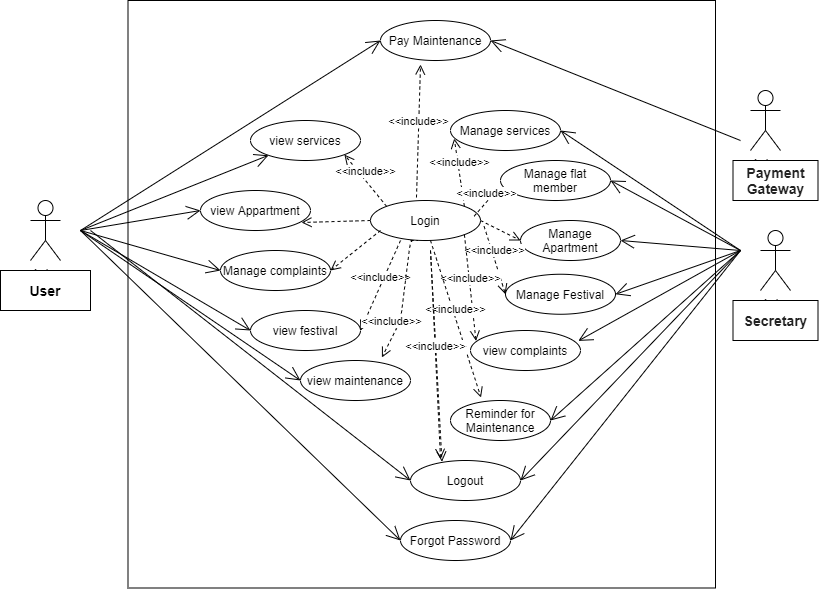

The diagram above was exported from draw.io. Its source (the exported page's mxGraphModel, read from the mxfile embedded in the PNG):
<mxGraphModel dx="1447" dy="750" grid="1" gridSize="10" guides="1" tooltips="1" connect="1" arrows="1" fold="1" page="1" pageScale="1" pageWidth="850" pageHeight="1100" background="#FFFFFF" math="0" shadow="0">
  <root>
    <mxCell id="0" />
    <mxCell id="1" parent="0" />
    <mxCell id="15h87Ws2OoE5J2TF1Bna-1" value="Actor" style="shape=umlActor;verticalLabelPosition=bottom;verticalAlign=top;html=1;" parent="1" vertex="1">
      <mxGeometry x="60" y="240" width="30" height="60" as="geometry" />
    </mxCell>
    <mxCell id="15h87Ws2OoE5J2TF1Bna-6" value="" style="whiteSpace=wrap;html=1;aspect=fixed;labelBackgroundColor=#FFFFFF;" parent="1" vertex="1">
      <mxGeometry x="157.5" y="40" width="587.5" height="587.5" as="geometry" />
    </mxCell>
    <mxCell id="15h87Ws2OoE5J2TF1Bna-9" value="view services" style="ellipse;whiteSpace=wrap;html=1;" parent="1" vertex="1">
      <mxGeometry x="280" y="160" width="110" height="40" as="geometry" />
    </mxCell>
    <mxCell id="15h87Ws2OoE5J2TF1Bna-11" value="Pay Maintenance" style="ellipse;whiteSpace=wrap;html=1;" parent="1" vertex="1">
      <mxGeometry x="410" y="60" width="110" height="40" as="geometry" />
    </mxCell>
    <mxCell id="15h87Ws2OoE5J2TF1Bna-14" value="Manage services" style="ellipse;whiteSpace=wrap;html=1;" parent="1" vertex="1">
      <mxGeometry x="480" y="150" width="110" height="40" as="geometry" />
    </mxCell>
    <mxCell id="15h87Ws2OoE5J2TF1Bna-16" value="Manage complaints" style="ellipse;whiteSpace=wrap;html=1;" parent="1" vertex="1">
      <mxGeometry x="250" y="290" width="110" height="40" as="geometry" />
    </mxCell>
    <mxCell id="15h87Ws2OoE5J2TF1Bna-20" value="view maintenance" style="ellipse;whiteSpace=wrap;html=1;" parent="1" vertex="1">
      <mxGeometry x="330" y="400" width="110" height="40" as="geometry" />
    </mxCell>
    <mxCell id="15h87Ws2OoE5J2TF1Bna-40" value="" style="endArrow=open;endFill=1;endSize=12;html=1;" parent="1" target="15h87Ws2OoE5J2TF1Bna-9" edge="1">
      <mxGeometry width="160" relative="1" as="geometry">
        <mxPoint x="110" y="270" as="sourcePoint" />
        <mxPoint x="270.1600000000001" y="90.16000000000003" as="targetPoint" />
      </mxGeometry>
    </mxCell>
    <mxCell id="15h87Ws2OoE5J2TF1Bna-45" value="" style="endArrow=open;endFill=1;endSize=12;html=1;entryX=0;entryY=0.5;entryDx=0;entryDy=0;" parent="1" target="15h87Ws2OoE5J2TF1Bna-16" edge="1">
      <mxGeometry width="160" relative="1" as="geometry">
        <mxPoint x="110" y="270" as="sourcePoint" />
        <mxPoint x="260.444459150493" y="197.4625329837438" as="targetPoint" />
      </mxGeometry>
    </mxCell>
    <mxCell id="15h87Ws2OoE5J2TF1Bna-46" value="" style="endArrow=open;endFill=1;endSize=12;html=1;entryX=0;entryY=0.5;entryDx=0;entryDy=0;" parent="1" target="15h87Ws2OoE5J2TF1Bna-20" edge="1">
      <mxGeometry width="160" relative="1" as="geometry">
        <mxPoint x="110" y="270" as="sourcePoint" />
        <mxPoint x="270.444459150493" y="207.4625329837438" as="targetPoint" />
      </mxGeometry>
    </mxCell>
    <mxCell id="15h87Ws2OoE5J2TF1Bna-19" value="view complaints" style="ellipse;whiteSpace=wrap;html=1;" parent="1" vertex="1">
      <mxGeometry x="500" y="370" width="110" height="40" as="geometry" />
    </mxCell>
    <mxCell id="15h87Ws2OoE5J2TF1Bna-50" value="Manage flat&lt;br&gt;member" style="ellipse;whiteSpace=wrap;html=1;" parent="1" vertex="1">
      <mxGeometry x="530" y="200" width="110" height="40" as="geometry" />
    </mxCell>
    <mxCell id="15h87Ws2OoE5J2TF1Bna-51" value="view Appartment" style="ellipse;whiteSpace=wrap;html=1;" parent="1" vertex="1">
      <mxGeometry x="230" y="230" width="110" height="40" as="geometry" />
    </mxCell>
    <mxCell id="15h87Ws2OoE5J2TF1Bna-52" value="Reminder for&lt;br&gt;Maintenance" style="ellipse;whiteSpace=wrap;html=1;" parent="1" vertex="1">
      <mxGeometry x="480" y="440" width="100" height="40" as="geometry" />
    </mxCell>
    <mxCell id="15h87Ws2OoE5J2TF1Bna-53" value="view festival" style="ellipse;whiteSpace=wrap;html=1;" parent="1" vertex="1">
      <mxGeometry x="280" y="350" width="110" height="40" as="geometry" />
    </mxCell>
    <mxCell id="15h87Ws2OoE5J2TF1Bna-54" value="" style="endArrow=open;endFill=1;endSize=12;html=1;entryX=0;entryY=0.5;entryDx=0;entryDy=0;" parent="1" target="15h87Ws2OoE5J2TF1Bna-53" edge="1">
      <mxGeometry width="160" relative="1" as="geometry">
        <mxPoint x="110" y="270" as="sourcePoint" />
        <mxPoint x="320" y="330" as="targetPoint" />
      </mxGeometry>
    </mxCell>
    <mxCell id="15h87Ws2OoE5J2TF1Bna-56" value="Manage Festival" style="ellipse;whiteSpace=wrap;html=1;" parent="1" vertex="1">
      <mxGeometry x="535" y="313.75" width="110" height="40" as="geometry" />
    </mxCell>
    <mxCell id="15h87Ws2OoE5J2TF1Bna-57" value="Manage Apartment" style="ellipse;whiteSpace=wrap;html=1;" parent="1" vertex="1">
      <mxGeometry x="550" y="260" width="100" height="40" as="geometry" />
    </mxCell>
    <mxCell id="15h87Ws2OoE5J2TF1Bna-59" value="Actor" style="shape=umlActor;verticalLabelPosition=bottom;verticalAlign=top;html=1;" parent="1" vertex="1">
      <mxGeometry x="790" y="270" width="30" height="60" as="geometry" />
    </mxCell>
    <mxCell id="15h87Ws2OoE5J2TF1Bna-62" value="" style="endArrow=open;endFill=1;endSize=12;html=1;entryX=1;entryY=0.5;entryDx=0;entryDy=0;" parent="1" target="15h87Ws2OoE5J2TF1Bna-50" edge="1">
      <mxGeometry width="160" relative="1" as="geometry">
        <mxPoint x="770" y="290" as="sourcePoint" />
        <mxPoint x="630" y="90" as="targetPoint" />
      </mxGeometry>
    </mxCell>
    <mxCell id="15h87Ws2OoE5J2TF1Bna-63" value="" style="endArrow=open;endFill=1;endSize=12;html=1;entryX=1;entryY=0.5;entryDx=0;entryDy=0;" parent="1" target="15h87Ws2OoE5J2TF1Bna-14" edge="1">
      <mxGeometry width="160" relative="1" as="geometry">
        <mxPoint x="770" y="290" as="sourcePoint" />
        <mxPoint x="640" y="100" as="targetPoint" />
      </mxGeometry>
    </mxCell>
    <mxCell id="15h87Ws2OoE5J2TF1Bna-64" value="" style="endArrow=open;endFill=1;endSize=12;html=1;entryX=1;entryY=0.5;entryDx=0;entryDy=0;" parent="1" target="15h87Ws2OoE5J2TF1Bna-57" edge="1">
      <mxGeometry width="160" relative="1" as="geometry">
        <mxPoint x="770" y="290" as="sourcePoint" />
        <mxPoint x="650" y="110" as="targetPoint" />
        <Array as="points" />
      </mxGeometry>
    </mxCell>
    <mxCell id="15h87Ws2OoE5J2TF1Bna-65" value="" style="endArrow=open;endFill=1;endSize=12;html=1;entryX=0.98;entryY=0.26;entryDx=0;entryDy=0;entryPerimeter=0;" parent="1" target="15h87Ws2OoE5J2TF1Bna-19" edge="1">
      <mxGeometry width="160" relative="1" as="geometry">
        <mxPoint x="770" y="290" as="sourcePoint" />
        <mxPoint x="620" y="420" as="targetPoint" />
      </mxGeometry>
    </mxCell>
    <mxCell id="15h87Ws2OoE5J2TF1Bna-66" value="" style="endArrow=open;endFill=1;endSize=12;html=1;entryX=1;entryY=0.5;entryDx=0;entryDy=0;" parent="1" target="15h87Ws2OoE5J2TF1Bna-56" edge="1">
      <mxGeometry width="160" relative="1" as="geometry">
        <mxPoint x="770" y="290" as="sourcePoint" />
        <mxPoint x="670" y="130" as="targetPoint" />
      </mxGeometry>
    </mxCell>
    <mxCell id="15h87Ws2OoE5J2TF1Bna-67" value="" style="endArrow=open;endFill=1;endSize=12;html=1;entryX=1;entryY=0.5;entryDx=0;entryDy=0;" parent="1" target="15h87Ws2OoE5J2TF1Bna-52" edge="1">
      <mxGeometry width="160" relative="1" as="geometry">
        <mxPoint x="770" y="290" as="sourcePoint" />
        <mxPoint x="680" y="140" as="targetPoint" />
      </mxGeometry>
    </mxCell>
    <mxCell id="15h87Ws2OoE5J2TF1Bna-69" value="&lt;font style=&quot;font-size: 14px&quot;&gt;&lt;b&gt;User&lt;/b&gt;&lt;/font&gt;" style="whiteSpace=wrap;html=1;" parent="1" vertex="1">
      <mxGeometry x="30" y="310" width="90" height="40" as="geometry" />
    </mxCell>
    <mxCell id="15h87Ws2OoE5J2TF1Bna-71" value="&lt;span style=&quot;color: rgb(34 , 34 , 34) ; font-family: &amp;#34;arial&amp;#34; , sans-serif ; text-align: left ; background-color: rgb(255 , 255 , 255)&quot;&gt;&lt;font style=&quot;font-size: 14px&quot;&gt;&lt;b&gt;Secretary&lt;/b&gt;&lt;/font&gt;&lt;/span&gt;" style="whiteSpace=wrap;html=1;" parent="1" vertex="1">
      <mxGeometry x="762.5" y="340" width="85" height="40" as="geometry" />
    </mxCell>
    <mxCell id="15h87Ws2OoE5J2TF1Bna-72" value="Login" style="ellipse;whiteSpace=wrap;html=1;" parent="1" vertex="1">
      <mxGeometry x="400" y="240" width="110" height="40" as="geometry" />
    </mxCell>
    <mxCell id="15h87Ws2OoE5J2TF1Bna-73" value="" style="endArrow=open;endFill=1;endSize=12;html=1;entryX=0;entryY=0.5;entryDx=0;entryDy=0;" parent="1" target="15h87Ws2OoE5J2TF1Bna-11" edge="1">
      <mxGeometry width="160" relative="1" as="geometry">
        <mxPoint x="110" y="270" as="sourcePoint" />
        <mxPoint x="263.6506184414393" y="167.16502998491546" as="targetPoint" />
      </mxGeometry>
    </mxCell>
    <mxCell id="15h87Ws2OoE5J2TF1Bna-75" value="&amp;lt;&amp;lt;include&amp;gt;&amp;gt;" style="html=1;verticalAlign=bottom;endArrow=open;dashed=1;endSize=8;exitX=0;exitY=0;exitDx=0;exitDy=0;entryX=1;entryY=1;entryDx=0;entryDy=0;" parent="1" source="15h87Ws2OoE5J2TF1Bna-72" target="15h87Ws2OoE5J2TF1Bna-9" edge="1">
      <mxGeometry relative="1" as="geometry">
        <mxPoint x="460" y="219" as="sourcePoint" />
        <mxPoint x="380" y="219" as="targetPoint" />
      </mxGeometry>
    </mxCell>
    <mxCell id="15h87Ws2OoE5J2TF1Bna-77" value="" style="html=1;verticalAlign=bottom;endArrow=open;dashed=1;endSize=8;exitX=0;exitY=0.5;exitDx=0;exitDy=0;entryX=0.918;entryY=0.8;entryDx=0;entryDy=0;entryPerimeter=0;" parent="1" source="15h87Ws2OoE5J2TF1Bna-72" target="15h87Ws2OoE5J2TF1Bna-51" edge="1">
      <mxGeometry relative="1" as="geometry">
        <mxPoint x="420" y="250" as="sourcePoint" />
        <mxPoint x="340" y="250" as="targetPoint" />
      </mxGeometry>
    </mxCell>
    <mxCell id="15h87Ws2OoE5J2TF1Bna-78" value="" style="html=1;verticalAlign=bottom;endArrow=open;dashed=1;endSize=8;exitX=0;exitY=0.5;exitDx=0;exitDy=0;entryX=1;entryY=0.5;entryDx=0;entryDy=0;" parent="1" target="15h87Ws2OoE5J2TF1Bna-16" edge="1">
      <mxGeometry relative="1" as="geometry">
        <mxPoint x="410" y="270" as="sourcePoint" />
        <mxPoint x="370.98" y="252" as="targetPoint" />
      </mxGeometry>
    </mxCell>
    <mxCell id="15h87Ws2OoE5J2TF1Bna-79" value="&amp;lt;&amp;lt;include&amp;gt;&amp;gt;" style="html=1;verticalAlign=bottom;endArrow=open;dashed=1;endSize=8;entryX=1;entryY=0.5;entryDx=0;entryDy=0;" parent="1" target="15h87Ws2OoE5J2TF1Bna-53" edge="1">
      <mxGeometry relative="1" as="geometry">
        <mxPoint x="430" y="280" as="sourcePoint" />
        <mxPoint x="370.0008729652601" y="348.28213562373094" as="targetPoint" />
        <Array as="points">
          <mxPoint x="430" y="280" />
        </Array>
      </mxGeometry>
    </mxCell>
    <mxCell id="15h87Ws2OoE5J2TF1Bna-80" value="&amp;lt;&amp;lt;include&amp;gt;&amp;gt;" style="html=1;verticalAlign=bottom;endArrow=open;dashed=1;endSize=8;entryX=0.74;entryY=-0.075;entryDx=0;entryDy=0;entryPerimeter=0;" parent="1" target="15h87Ws2OoE5J2TF1Bna-20" edge="1">
      <mxGeometry x="0.6059" y="-4" relative="1" as="geometry">
        <mxPoint x="440" y="280" as="sourcePoint" />
        <mxPoint x="430" y="397" as="targetPoint" />
        <Array as="points">
          <mxPoint x="450" y="280" />
          <mxPoint x="440" y="280" />
          <mxPoint x="430" y="360" />
        </Array>
        <mxPoint as="offset" />
      </mxGeometry>
    </mxCell>
    <mxCell id="15h87Ws2OoE5J2TF1Bna-82" value="&amp;lt;&amp;lt;include&amp;gt;&amp;gt;" style="html=1;verticalAlign=bottom;endArrow=open;dashed=1;endSize=8;exitX=1;exitY=0;exitDx=0;exitDy=0;entryX=0.034;entryY=0.701;entryDx=0;entryDy=0;entryPerimeter=0;" parent="1" source="15h87Ws2OoE5J2TF1Bna-72" target="15h87Ws2OoE5J2TF1Bna-14" edge="1">
      <mxGeometry relative="1" as="geometry">
        <mxPoint x="426.46754560009595" y="255.72872059262818" as="sourcePoint" />
        <mxPoint x="353.5324543999036" y="184.27127940737182" as="targetPoint" />
      </mxGeometry>
    </mxCell>
    <mxCell id="15h87Ws2OoE5J2TF1Bna-84" value="" style="html=1;verticalAlign=bottom;endArrow=open;dashed=1;endSize=8;exitX=1;exitY=0.5;exitDx=0;exitDy=0;entryX=0;entryY=0.5;entryDx=0;entryDy=0;" parent="1" source="15h87Ws2OoE5J2TF1Bna-72" target="15h87Ws2OoE5J2TF1Bna-57" edge="1">
      <mxGeometry relative="1" as="geometry">
        <mxPoint x="550" y="230" as="sourcePoint" />
        <mxPoint x="550" y="250" as="targetPoint" />
      </mxGeometry>
    </mxCell>
    <mxCell id="15h87Ws2OoE5J2TF1Bna-97" value="&amp;lt;&amp;lt;include&amp;gt;&amp;gt;" style="html=1;verticalAlign=bottom;endArrow=open;dashed=1;endSize=8;exitX=1;exitY=0;exitDx=0;exitDy=0;entryX=-0.02;entryY=0.701;entryDx=0;entryDy=0;entryPerimeter=0;" parent="1" target="15h87Ws2OoE5J2TF1Bna-50" edge="1">
      <mxGeometry relative="1" as="geometry">
        <mxPoint x="503.5751303677823" y="255.7439735597327" as="sourcePoint" />
        <mxPoint x="553.74" y="148.03999999999996" as="targetPoint" />
      </mxGeometry>
    </mxCell>
    <mxCell id="15h87Ws2OoE5J2TF1Bna-98" value="&amp;lt;&amp;lt;include&amp;gt;&amp;gt;" style="html=1;verticalAlign=bottom;endArrow=open;dashed=1;endSize=8;exitX=1;exitY=0;exitDx=0;exitDy=0;entryX=0;entryY=0.5;entryDx=0;entryDy=0;" parent="1" target="15h87Ws2OoE5J2TF1Bna-56" edge="1">
      <mxGeometry relative="1" as="geometry">
        <mxPoint x="513.5751303677823" y="265.7439735597327" as="sourcePoint" />
        <mxPoint x="567.8" y="208.03999999999996" as="targetPoint" />
      </mxGeometry>
    </mxCell>
    <mxCell id="15h87Ws2OoE5J2TF1Bna-99" value="&amp;lt;&amp;lt;include&amp;gt;&amp;gt;" style="html=1;verticalAlign=bottom;endArrow=open;dashed=1;endSize=8;exitX=1;exitY=1;exitDx=0;exitDy=0;entryX=0.05;entryY=0.26;entryDx=0;entryDy=0;entryPerimeter=0;" parent="1" source="15h87Ws2OoE5J2TF1Bna-72" target="15h87Ws2OoE5J2TF1Bna-19" edge="1">
      <mxGeometry relative="1" as="geometry">
        <mxPoint x="523.5751303677823" y="275.7439735597327" as="sourcePoint" />
        <mxPoint x="577.8" y="218.03999999999996" as="targetPoint" />
      </mxGeometry>
    </mxCell>
    <mxCell id="15h87Ws2OoE5J2TF1Bna-100" value="&amp;lt;&amp;lt;include&amp;gt;&amp;gt;" style="html=1;verticalAlign=bottom;endArrow=open;dashed=1;endSize=8;entryX=0.305;entryY=-0.075;entryDx=0;entryDy=0;entryPerimeter=0;" parent="1" target="15h87Ws2OoE5J2TF1Bna-52" edge="1">
      <mxGeometry relative="1" as="geometry">
        <mxPoint x="460" y="280" as="sourcePoint" />
        <mxPoint x="587.8" y="228.03999999999996" as="targetPoint" />
      </mxGeometry>
    </mxCell>
    <mxCell id="JZ-vn2EDDmNfN8mvxbMR-3" value="Forgot Password" style="ellipse;whiteSpace=wrap;html=1;" parent="1" vertex="1">
      <mxGeometry x="430" y="560" width="110" height="40" as="geometry" />
    </mxCell>
    <mxCell id="OyzRxJC5nleDSt2Obj-_-4" value="" style="endArrow=open;endFill=1;endSize=12;html=1;entryX=0;entryY=0.5;entryDx=0;entryDy=0;" parent="1" target="15h87Ws2OoE5J2TF1Bna-51" edge="1">
      <mxGeometry width="160" relative="1" as="geometry">
        <mxPoint x="110" y="270" as="sourcePoint" />
        <mxPoint x="261.2581225984284" y="235.79407027307616" as="targetPoint" />
      </mxGeometry>
    </mxCell>
    <mxCell id="OyzRxJC5nleDSt2Obj-_-15" value="" style="endArrow=open;endFill=1;endSize=12;html=1;entryX=1;entryY=0.5;entryDx=0;entryDy=0;" parent="1" target="JZ-vn2EDDmNfN8mvxbMR-3" edge="1">
      <mxGeometry width="160" relative="1" as="geometry">
        <mxPoint x="770" y="290" as="sourcePoint" />
        <mxPoint x="630.0000000000002" y="480" as="targetPoint" />
      </mxGeometry>
    </mxCell>
    <mxCell id="OyzRxJC5nleDSt2Obj-_-16" value="" style="endArrow=open;endFill=1;endSize=12;html=1;entryX=1;entryY=0.5;entryDx=0;entryDy=0;" parent="1" target="tT_dC5SYgt9ctuEcRG60-2" edge="1">
      <mxGeometry width="160" relative="1" as="geometry">
        <mxPoint x="770" y="290" as="sourcePoint" />
        <mxPoint x="540" y="520" as="targetPoint" />
      </mxGeometry>
    </mxCell>
    <mxCell id="OyzRxJC5nleDSt2Obj-_-19" value="" style="endArrow=open;endFill=1;endSize=12;html=1;entryX=0;entryY=0.5;entryDx=0;entryDy=0;" parent="1" target="tT_dC5SYgt9ctuEcRG60-2" edge="1">
      <mxGeometry width="160" relative="1" as="geometry">
        <mxPoint x="120" y="270" as="sourcePoint" />
        <mxPoint x="450" y="520" as="targetPoint" />
      </mxGeometry>
    </mxCell>
    <mxCell id="OyzRxJC5nleDSt2Obj-_-20" value="" style="endArrow=open;endFill=1;endSize=12;html=1;entryX=0;entryY=0.5;entryDx=0;entryDy=0;" parent="1" target="JZ-vn2EDDmNfN8mvxbMR-3" edge="1">
      <mxGeometry width="160" relative="1" as="geometry">
        <mxPoint x="110" y="270" as="sourcePoint" />
        <mxPoint x="430.5" y="548" as="targetPoint" />
      </mxGeometry>
    </mxCell>
    <mxCell id="OyzRxJC5nleDSt2Obj-_-22" value="" style="endArrow=open;endFill=1;endSize=12;html=1;entryX=1;entryY=0.5;entryDx=0;entryDy=0;" parent="1" target="15h87Ws2OoE5J2TF1Bna-11" edge="1">
      <mxGeometry width="160" relative="1" as="geometry">
        <mxPoint x="770" y="180" as="sourcePoint" />
        <mxPoint x="610.0000000000002" y="150.0000000000001" as="targetPoint" />
      </mxGeometry>
    </mxCell>
    <mxCell id="tT_dC5SYgt9ctuEcRG60-2" value="Logout" style="ellipse;whiteSpace=wrap;html=1;" parent="1" vertex="1">
      <mxGeometry x="440" y="500" width="110" height="40" as="geometry" />
    </mxCell>
    <mxCell id="tT_dC5SYgt9ctuEcRG60-8" value="&amp;lt;&amp;lt;include&amp;gt;&amp;gt;" style="html=1;verticalAlign=bottom;endArrow=open;dashed=1;endSize=8;entryX=0.286;entryY=0.032;entryDx=0;entryDy=0;entryPerimeter=0;" parent="1" target="tT_dC5SYgt9ctuEcRG60-2" edge="1">
      <mxGeometry relative="1" as="geometry">
        <mxPoint x="460" y="289.9999999999999" as="sourcePoint" />
        <mxPoint x="440" y="590" as="targetPoint" />
      </mxGeometry>
    </mxCell>
    <mxCell id="tT_dC5SYgt9ctuEcRG60-7" value="&amp;lt;&amp;lt;include&amp;gt;&amp;gt;" style="html=1;verticalAlign=bottom;endArrow=open;dashed=1;endSize=8;entryX=0.273;entryY=-0.039;entryDx=0;entryDy=0;entryPerimeter=0;" parent="1" target="tT_dC5SYgt9ctuEcRG60-2" edge="1">
      <mxGeometry relative="1" as="geometry">
        <mxPoint x="460" y="289.9999999999999" as="sourcePoint" />
        <mxPoint x="440" y="590" as="targetPoint" />
      </mxGeometry>
    </mxCell>
    <mxCell id="Pg5-DeXEHJmcQEf5MV2e-1" value="Actor" style="shape=umlActor;verticalLabelPosition=bottom;verticalAlign=top;html=1;" vertex="1" parent="1">
      <mxGeometry x="780" y="130" width="30" height="60" as="geometry" />
    </mxCell>
    <mxCell id="Pg5-DeXEHJmcQEf5MV2e-4" value="&lt;span style=&quot;color: rgb(34 , 34 , 34) ; font-family: &amp;#34;arial&amp;#34; , sans-serif ; text-align: left ; background-color: rgb(255 , 255 , 255)&quot;&gt;&lt;font style=&quot;font-size: 14px&quot;&gt;&lt;b&gt;Payment&lt;br&gt;Gateway&lt;br&gt;&lt;/b&gt;&lt;/font&gt;&lt;/span&gt;" style="whiteSpace=wrap;html=1;" vertex="1" parent="1">
      <mxGeometry x="762.5" y="200" width="85" height="40" as="geometry" />
    </mxCell>
    <mxCell id="Pg5-DeXEHJmcQEf5MV2e-6" value="&amp;lt;&amp;lt;include&amp;gt;&amp;gt;" style="html=1;verticalAlign=bottom;endArrow=open;dashed=1;endSize=8;exitX=0.418;exitY=-0.075;exitDx=0;exitDy=0;exitPerimeter=0;entryX=0.364;entryY=1.1;entryDx=0;entryDy=0;entryPerimeter=0;" edge="1" parent="1" source="15h87Ws2OoE5J2TF1Bna-72" target="15h87Ws2OoE5J2TF1Bna-11">
      <mxGeometry relative="1" as="geometry">
        <mxPoint x="426.1091270347399" y="255.85786437626905" as="sourcePoint" />
        <mxPoint x="383.8908729652601" y="204.14213562373095" as="targetPoint" />
      </mxGeometry>
    </mxCell>
  </root>
</mxGraphModel>